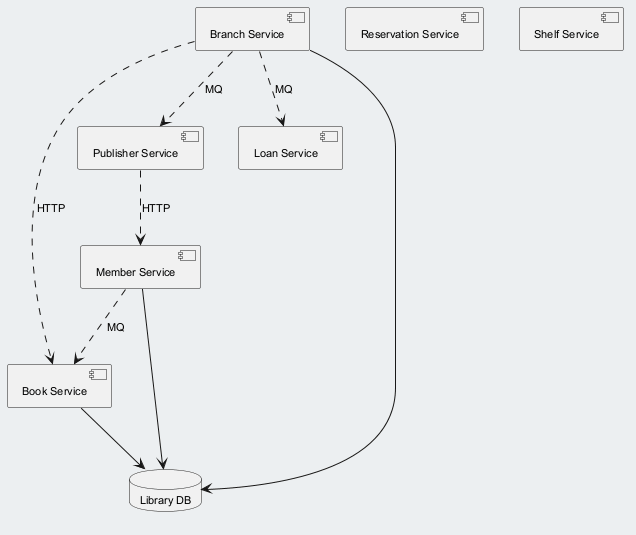

The diagram above was rendered by PlantUML. Its source (embedded in the PNG):
@startuml
skinparam backgroundColor #ECEFF1
skinparam classBackgroundColor #FFFFFF
skinparam classBorderColor #455A64
skinparam defaultFontSize 11
component "Branch Service" as C_BranchService
component "Book Service" as C_BookService
component "Reservation Service" as C_ReservationService
component "Publisher Service" as C_PublisherService
component "Member Service" as C_MemberService
component "Loan Service" as C_LoanService
component "Shelf Service" as C_ShelfService
database "Library DB" as DB_library
C_BranchService --> DB_library
C_BookService --> DB_library
C_MemberService --> DB_library
C_BranchService ..> C_PublisherService : MQ
C_BranchService ..> C_BookService : HTTP
C_PublisherService ..> C_MemberService : HTTP
C_MemberService ..> C_BookService : MQ
C_BranchService ..> C_LoanService : MQ
@enduml